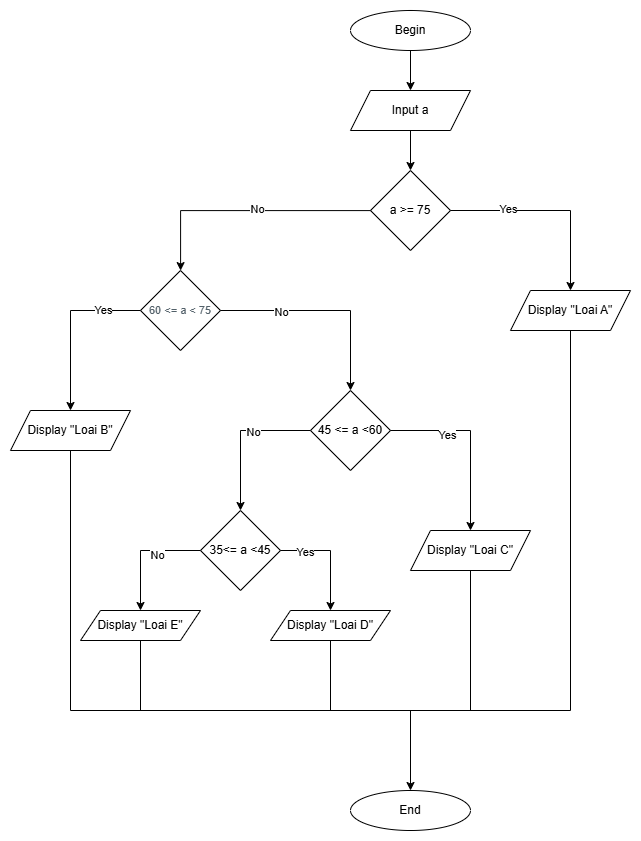

The diagram above was exported from draw.io. Its source (the exported page's mxGraphModel, read from the mxfile embedded in the PNG):
<mxGraphModel dx="1909" dy="1013" grid="1" gridSize="10" guides="1" tooltips="1" connect="1" arrows="1" fold="1" page="1" pageScale="1" pageWidth="827" pageHeight="1169" math="0" shadow="0">
  <root>
    <mxCell id="0" />
    <mxCell id="1" parent="0" />
    <mxCell id="7tYSNq6N4vRNIkGCw2aL-1" value="End" style="ellipse;whiteSpace=wrap;html=1;" vertex="1" parent="1">
      <mxGeometry x="360" y="800" width="120" height="40" as="geometry" />
    </mxCell>
    <mxCell id="7tYSNq6N4vRNIkGCw2aL-2" value="Begin" style="ellipse;whiteSpace=wrap;html=1;" vertex="1" parent="1">
      <mxGeometry x="360" y="20" width="120" height="40" as="geometry" />
    </mxCell>
    <mxCell id="7tYSNq6N4vRNIkGCw2aL-3" value="Input a" style="shape=parallelogram;perimeter=parallelogramPerimeter;whiteSpace=wrap;html=1;fixedSize=1;" vertex="1" parent="1">
      <mxGeometry x="360" y="100" width="120" height="40" as="geometry" />
    </mxCell>
    <mxCell id="7tYSNq6N4vRNIkGCw2aL-4" value="a &amp;gt;= 75" style="rhombus;whiteSpace=wrap;html=1;" vertex="1" parent="1">
      <mxGeometry x="380" y="180" width="80" height="80" as="geometry" />
    </mxCell>
    <mxCell id="7tYSNq6N4vRNIkGCw2aL-5" value="&lt;span style=&quot;box-sizing: border-box; color: rgb(82, 96, 105); font-family: &amp;quot;Open Sans&amp;quot;, sans-serif; text-align: left; background-color: rgb(255, 255, 255);&quot; id=&quot;yui_3_17_2_1_1741352399359_51&quot;&gt;&lt;font style=&quot;font-size: 11px;&quot;&gt;60 &amp;lt;= a &amp;lt; 75&lt;/font&gt;&lt;/span&gt;" style="rhombus;whiteSpace=wrap;html=1;" vertex="1" parent="1">
      <mxGeometry x="150" y="280" width="80" height="80" as="geometry" />
    </mxCell>
    <mxCell id="7tYSNq6N4vRNIkGCw2aL-6" value="Display &quot;Loai A&quot;" style="shape=parallelogram;perimeter=parallelogramPerimeter;whiteSpace=wrap;html=1;fixedSize=1;" vertex="1" parent="1">
      <mxGeometry x="520" y="300" width="120" height="40" as="geometry" />
    </mxCell>
    <mxCell id="7tYSNq6N4vRNIkGCw2aL-7" value="45 &amp;lt;= a &amp;lt;60" style="rhombus;whiteSpace=wrap;html=1;" vertex="1" parent="1">
      <mxGeometry x="320" y="400" width="80" height="80" as="geometry" />
    </mxCell>
    <mxCell id="7tYSNq6N4vRNIkGCw2aL-8" value="Display &quot;Loai B&quot;" style="shape=parallelogram;perimeter=parallelogramPerimeter;whiteSpace=wrap;html=1;fixedSize=1;" vertex="1" parent="1">
      <mxGeometry x="20" y="420" width="120" height="40" as="geometry" />
    </mxCell>
    <mxCell id="7tYSNq6N4vRNIkGCw2aL-9" value="35&amp;lt;= a &amp;lt;45" style="rhombus;whiteSpace=wrap;html=1;" vertex="1" parent="1">
      <mxGeometry x="210" y="520" width="80" height="80" as="geometry" />
    </mxCell>
    <mxCell id="7tYSNq6N4vRNIkGCw2aL-10" value="" style="endArrow=classic;html=1;rounded=0;" edge="1" parent="1" source="7tYSNq6N4vRNIkGCw2aL-2" target="7tYSNq6N4vRNIkGCw2aL-3">
      <mxGeometry width="50" height="50" relative="1" as="geometry">
        <mxPoint x="340" y="490" as="sourcePoint" />
        <mxPoint x="390" y="440" as="targetPoint" />
      </mxGeometry>
    </mxCell>
    <mxCell id="7tYSNq6N4vRNIkGCw2aL-11" value="" style="endArrow=classic;html=1;rounded=0;" edge="1" parent="1" source="7tYSNq6N4vRNIkGCw2aL-3" target="7tYSNq6N4vRNIkGCw2aL-4">
      <mxGeometry width="50" height="50" relative="1" as="geometry">
        <mxPoint x="340" y="450" as="sourcePoint" />
        <mxPoint x="390" y="400" as="targetPoint" />
      </mxGeometry>
    </mxCell>
    <mxCell id="7tYSNq6N4vRNIkGCw2aL-12" value="" style="endArrow=classic;html=1;rounded=0;" edge="1" parent="1" source="7tYSNq6N4vRNIkGCw2aL-4" target="7tYSNq6N4vRNIkGCw2aL-6">
      <mxGeometry width="50" height="50" relative="1" as="geometry">
        <mxPoint x="430" y="150" as="sourcePoint" />
        <mxPoint x="430" y="190" as="targetPoint" />
        <Array as="points">
          <mxPoint x="580" y="220" />
        </Array>
      </mxGeometry>
    </mxCell>
    <mxCell id="7tYSNq6N4vRNIkGCw2aL-15" value="Yes" style="edgeLabel;html=1;align=center;verticalAlign=middle;resizable=0;points=[];" vertex="1" connectable="0" parent="7tYSNq6N4vRNIkGCw2aL-12">
      <mxGeometry x="-0.4208" y="2" relative="1" as="geometry">
        <mxPoint x="-1" as="offset" />
      </mxGeometry>
    </mxCell>
    <mxCell id="7tYSNq6N4vRNIkGCw2aL-13" style="edgeStyle=orthogonalEdgeStyle;rounded=0;orthogonalLoop=1;jettySize=auto;html=1;" edge="1" parent="1" source="7tYSNq6N4vRNIkGCw2aL-4" target="7tYSNq6N4vRNIkGCw2aL-5">
      <mxGeometry relative="1" as="geometry" />
    </mxCell>
    <mxCell id="7tYSNq6N4vRNIkGCw2aL-14" value="No" style="edgeLabel;html=1;align=center;verticalAlign=middle;resizable=0;points=[];" vertex="1" connectable="0" parent="7tYSNq6N4vRNIkGCw2aL-13">
      <mxGeometry x="-0.0966" y="-2" relative="1" as="geometry">
        <mxPoint x="-1" as="offset" />
      </mxGeometry>
    </mxCell>
    <mxCell id="7tYSNq6N4vRNIkGCw2aL-16" value="" style="endArrow=classic;html=1;rounded=0;" edge="1" parent="1" source="7tYSNq6N4vRNIkGCw2aL-5" target="7tYSNq6N4vRNIkGCw2aL-8">
      <mxGeometry width="50" height="50" relative="1" as="geometry">
        <mxPoint x="340" y="560" as="sourcePoint" />
        <mxPoint x="390" y="510" as="targetPoint" />
        <Array as="points">
          <mxPoint x="80" y="320" />
        </Array>
      </mxGeometry>
    </mxCell>
    <mxCell id="7tYSNq6N4vRNIkGCw2aL-18" value="Yes" style="edgeLabel;html=1;align=center;verticalAlign=middle;resizable=0;points=[];" vertex="1" connectable="0" parent="7tYSNq6N4vRNIkGCw2aL-16">
      <mxGeometry x="-0.5502" y="-1" relative="1" as="geometry">
        <mxPoint as="offset" />
      </mxGeometry>
    </mxCell>
    <mxCell id="7tYSNq6N4vRNIkGCw2aL-17" value="" style="endArrow=classic;html=1;rounded=0;" edge="1" parent="1" source="7tYSNq6N4vRNIkGCw2aL-5" target="7tYSNq6N4vRNIkGCw2aL-7">
      <mxGeometry width="50" height="50" relative="1" as="geometry">
        <mxPoint x="340" y="560" as="sourcePoint" />
        <mxPoint x="390" y="510" as="targetPoint" />
        <Array as="points">
          <mxPoint x="360" y="320" />
        </Array>
      </mxGeometry>
    </mxCell>
    <mxCell id="7tYSNq6N4vRNIkGCw2aL-19" value="No" style="edgeLabel;html=1;align=center;verticalAlign=middle;resizable=0;points=[];" vertex="1" connectable="0" parent="7tYSNq6N4vRNIkGCw2aL-17">
      <mxGeometry x="-0.4361" y="-1" relative="1" as="geometry">
        <mxPoint as="offset" />
      </mxGeometry>
    </mxCell>
    <mxCell id="7tYSNq6N4vRNIkGCw2aL-20" value="" style="endArrow=classic;html=1;rounded=0;" edge="1" parent="1" source="7tYSNq6N4vRNIkGCw2aL-7" target="7tYSNq6N4vRNIkGCw2aL-9">
      <mxGeometry width="50" height="50" relative="1" as="geometry">
        <mxPoint x="340" y="680" as="sourcePoint" />
        <mxPoint x="390" y="630" as="targetPoint" />
        <Array as="points">
          <mxPoint x="250" y="440" />
        </Array>
      </mxGeometry>
    </mxCell>
    <mxCell id="7tYSNq6N4vRNIkGCw2aL-24" value="No" style="edgeLabel;html=1;align=center;verticalAlign=middle;resizable=0;points=[];" vertex="1" connectable="0" parent="7tYSNq6N4vRNIkGCw2aL-20">
      <mxGeometry x="-0.2144" y="1" relative="1" as="geometry">
        <mxPoint as="offset" />
      </mxGeometry>
    </mxCell>
    <mxCell id="7tYSNq6N4vRNIkGCw2aL-21" value="Display &quot;Loai C&quot;" style="shape=parallelogram;perimeter=parallelogramPerimeter;whiteSpace=wrap;html=1;fixedSize=1;" vertex="1" parent="1">
      <mxGeometry x="420" y="540" width="120" height="40" as="geometry" />
    </mxCell>
    <mxCell id="7tYSNq6N4vRNIkGCw2aL-22" value="" style="endArrow=classic;html=1;rounded=0;" edge="1" parent="1" source="7tYSNq6N4vRNIkGCw2aL-7" target="7tYSNq6N4vRNIkGCw2aL-21">
      <mxGeometry width="50" height="50" relative="1" as="geometry">
        <mxPoint x="340" y="570" as="sourcePoint" />
        <mxPoint x="390" y="520" as="targetPoint" />
        <Array as="points">
          <mxPoint x="480" y="440" />
        </Array>
      </mxGeometry>
    </mxCell>
    <mxCell id="7tYSNq6N4vRNIkGCw2aL-25" value="Yes" style="edgeLabel;html=1;align=center;verticalAlign=middle;resizable=0;points=[];" vertex="1" connectable="0" parent="7tYSNq6N4vRNIkGCw2aL-22">
      <mxGeometry x="-0.3819" y="-4" relative="1" as="geometry">
        <mxPoint as="offset" />
      </mxGeometry>
    </mxCell>
    <mxCell id="7tYSNq6N4vRNIkGCw2aL-23" value="Display &quot;Loai D&quot;" style="shape=parallelogram;perimeter=parallelogramPerimeter;whiteSpace=wrap;html=1;fixedSize=1;" vertex="1" parent="1">
      <mxGeometry x="280" y="620" width="120" height="30" as="geometry" />
    </mxCell>
    <mxCell id="7tYSNq6N4vRNIkGCw2aL-26" value="Display &quot;Loai E&quot;" style="shape=parallelogram;perimeter=parallelogramPerimeter;whiteSpace=wrap;html=1;fixedSize=1;" vertex="1" parent="1">
      <mxGeometry x="90" y="620" width="120" height="30" as="geometry" />
    </mxCell>
    <mxCell id="7tYSNq6N4vRNIkGCw2aL-28" value="" style="endArrow=classic;html=1;rounded=0;" edge="1" parent="1" source="7tYSNq6N4vRNIkGCw2aL-9" target="7tYSNq6N4vRNIkGCw2aL-26">
      <mxGeometry width="50" height="50" relative="1" as="geometry">
        <mxPoint x="240" y="710" as="sourcePoint" />
        <mxPoint x="290" y="660" as="targetPoint" />
        <Array as="points">
          <mxPoint x="150" y="560" />
        </Array>
      </mxGeometry>
    </mxCell>
    <mxCell id="7tYSNq6N4vRNIkGCw2aL-30" value="No" style="edgeLabel;html=1;align=center;verticalAlign=middle;resizable=0;points=[];" vertex="1" connectable="0" parent="7tYSNq6N4vRNIkGCw2aL-28">
      <mxGeometry x="-0.2859" y="4" relative="1" as="geometry">
        <mxPoint as="offset" />
      </mxGeometry>
    </mxCell>
    <mxCell id="7tYSNq6N4vRNIkGCw2aL-29" value="" style="endArrow=classic;html=1;rounded=0;" edge="1" parent="1" source="7tYSNq6N4vRNIkGCw2aL-9" target="7tYSNq6N4vRNIkGCw2aL-23">
      <mxGeometry width="50" height="50" relative="1" as="geometry">
        <mxPoint x="240" y="710" as="sourcePoint" />
        <mxPoint x="290" y="660" as="targetPoint" />
        <Array as="points">
          <mxPoint x="340" y="560" />
        </Array>
      </mxGeometry>
    </mxCell>
    <mxCell id="7tYSNq6N4vRNIkGCw2aL-31" value="Yes" style="edgeLabel;html=1;align=center;verticalAlign=middle;resizable=0;points=[];" vertex="1" connectable="0" parent="7tYSNq6N4vRNIkGCw2aL-29">
      <mxGeometry x="-0.5762" y="-1" relative="1" as="geometry">
        <mxPoint as="offset" />
      </mxGeometry>
    </mxCell>
    <mxCell id="7tYSNq6N4vRNIkGCw2aL-32" value="" style="endArrow=none;html=1;rounded=0;" edge="1" parent="1" target="7tYSNq6N4vRNIkGCw2aL-8">
      <mxGeometry width="50" height="50" relative="1" as="geometry">
        <mxPoint x="80" y="720" as="sourcePoint" />
        <mxPoint x="290" y="650" as="targetPoint" />
      </mxGeometry>
    </mxCell>
    <mxCell id="7tYSNq6N4vRNIkGCw2aL-33" value="" style="endArrow=none;html=1;rounded=0;" edge="1" parent="1" target="7tYSNq6N4vRNIkGCw2aL-6">
      <mxGeometry width="50" height="50" relative="1" as="geometry">
        <mxPoint x="580" y="720" as="sourcePoint" />
        <mxPoint x="90" y="470" as="targetPoint" />
      </mxGeometry>
    </mxCell>
    <mxCell id="7tYSNq6N4vRNIkGCw2aL-34" value="" style="endArrow=none;html=1;rounded=0;" edge="1" parent="1">
      <mxGeometry width="50" height="50" relative="1" as="geometry">
        <mxPoint x="80" y="720" as="sourcePoint" />
        <mxPoint x="580" y="720" as="targetPoint" />
      </mxGeometry>
    </mxCell>
    <mxCell id="7tYSNq6N4vRNIkGCw2aL-35" value="" style="endArrow=none;html=1;rounded=0;" edge="1" parent="1" target="7tYSNq6N4vRNIkGCw2aL-26">
      <mxGeometry width="50" height="50" relative="1" as="geometry">
        <mxPoint x="150" y="720" as="sourcePoint" />
        <mxPoint x="290" y="650" as="targetPoint" />
      </mxGeometry>
    </mxCell>
    <mxCell id="7tYSNq6N4vRNIkGCw2aL-36" value="" style="endArrow=none;html=1;rounded=0;" edge="1" parent="1" target="7tYSNq6N4vRNIkGCw2aL-23">
      <mxGeometry width="50" height="50" relative="1" as="geometry">
        <mxPoint x="340" y="720" as="sourcePoint" />
        <mxPoint x="160" y="660" as="targetPoint" />
      </mxGeometry>
    </mxCell>
    <mxCell id="7tYSNq6N4vRNIkGCw2aL-37" value="" style="endArrow=none;html=1;rounded=0;" edge="1" parent="1" target="7tYSNq6N4vRNIkGCw2aL-21">
      <mxGeometry width="50" height="50" relative="1" as="geometry">
        <mxPoint x="480" y="720" as="sourcePoint" />
        <mxPoint x="170" y="670" as="targetPoint" />
      </mxGeometry>
    </mxCell>
    <mxCell id="7tYSNq6N4vRNIkGCw2aL-38" value="" style="endArrow=classic;html=1;rounded=0;" edge="1" parent="1" target="7tYSNq6N4vRNIkGCw2aL-1">
      <mxGeometry width="50" height="50" relative="1" as="geometry">
        <mxPoint x="420" y="720" as="sourcePoint" />
        <mxPoint x="290" y="650" as="targetPoint" />
      </mxGeometry>
    </mxCell>
  </root>
</mxGraphModel>